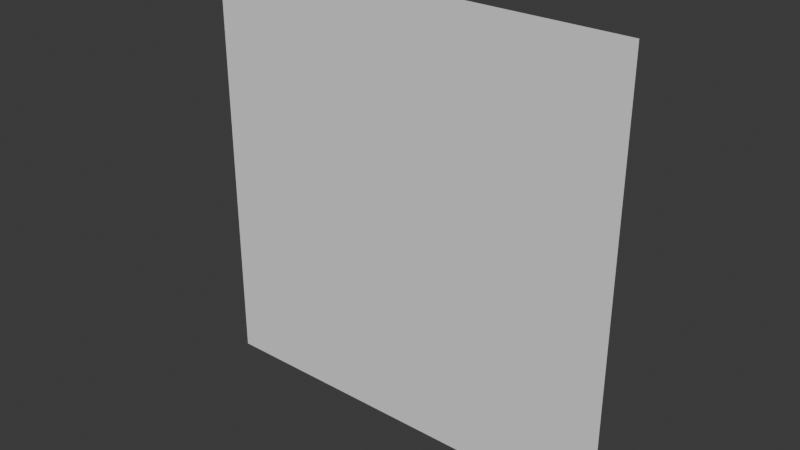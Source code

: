 # Source: Plane.blend  (saved by Blender 4.3.34; exported with 4.5.12 LTS)
import bpy
from mathutils import Matrix  # noqa: F401  (used for matrix-valued properties, if any)

bpy.ops.wm.read_factory_settings(use_empty=True)
scene = bpy.context.scene
scene.name = 'Scene'

# ---- collections
col_collection = bpy.data.collections.new('Collection'); scene.collection.children.link(col_collection)

# ---- world
world_world = bpy.data.worlds.new('World'); scene.world = world_world
world_world.use_nodes = True; world_world.node_tree.nodes.clear()
_N = world_world.node_tree.nodes; _L = world_world.node_tree.links
n0 = _N.new('ShaderNodeOutputWorld'); n0.name = 'World Output'; n0.location = (300, 300)
n1 = _N.new('ShaderNodeBackground'); n1.name = 'Background'; n1.location = (10, 300)
n1.inputs[0].default_value = (0.05088, 0.05088, 0.05088, 1.0)
_L.new(n1.outputs[0], n0.inputs[0])
n0.is_active_output = True
world_world.color = (0.05088, 0.05088, 0.05088)
world_world.sun_shadow_jitter_overblur = 0.0

# ---- meshes
me_plane = bpy.data.meshes.new('Plane')
me_plane.from_pydata([(-0.5, -9.735e-08, 0.5), (0.5, -9.735e-08, 0.5), (-0.5, 9.735e-08, -0.5), (0.5, 9.735e-08, -0.5)], [], [(0, 1, 3, 2)])
_uv = me_plane.uv_layers.new(name='UVMap')
_uv.uv.foreach_set('vector', [0.0, 0.0, 1.0, 0.0, 1.0, 1.0, 0.0, 1.0])
me_plane.update()

# ---- objects
ob_plane = bpy.data.objects.new('Plane', me_plane)

# ---- transforms, parenting, visibility, modifiers, constraints
ob_plane.location = (0.0, 0.0, 0.0)
_m = ob_plane.modifiers.new('Subdivision', 'SUBSURF')
_m.subdivision_type = 'SIMPLE'
_m.levels = 8
_m.render_levels = 0
_m.show_only_control_edges = False
_m.use_limit_surface = False

# ---- collection membership
col_collection.objects.link(ob_plane)

# ---- scene / render settings (as saved in the file)
scene.frame_start = 1; scene.frame_end = 250; scene.frame_set(1)
scene.render.engine = 'BLENDER_EEVEE_NEXT'
bpy.context.view_layer.update()

# ---- added for rendering (the .blend has no active camera and no usable light): camera, sun
cam_auto = bpy.data.cameras.new('AutoCamera')
cam_auto.lens = 50.0
cam_auto.sensor_width = 36.0
cam_auto.clip_end = 1000.0
ob_auto_camera = bpy.data.objects.new('AutoCamera', cam_auto)
scene.collection.objects.link(ob_auto_camera)
ob_auto_camera.location = (1.30847, -1.57016, 1.04677)
ob_auto_camera.rotation_euler = (1.09748, -7.21219e-08, 0.694738)
scene.camera = ob_auto_camera
light_auto_sun = bpy.data.lights.new('AutoSun', 'SUN')
light_auto_sun.energy = 3.0
light_auto_sun.angle = 0.0523599
ob_auto_sun = bpy.data.objects.new('AutoSun', light_auto_sun)
scene.collection.objects.link(ob_auto_sun)
ob_auto_sun.rotation_euler = (0.872665, 0.174533, 0.523599)
bpy.context.view_layer.update()
